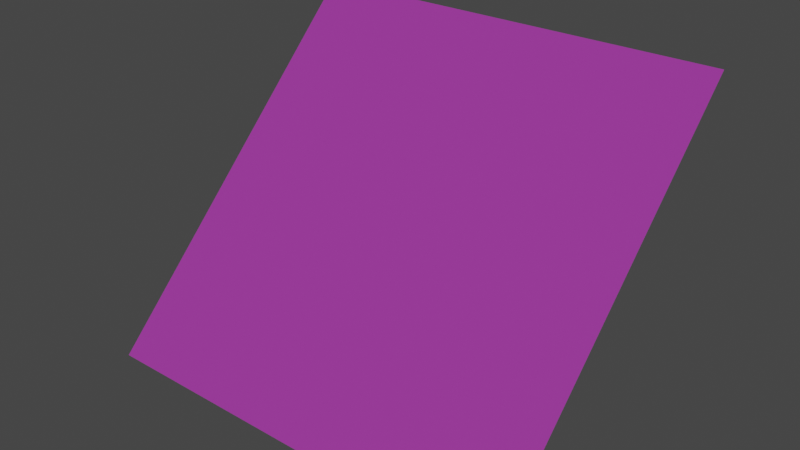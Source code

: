 # Source: plantilla_obj_1x1.blend  (saved by Blender 2.83.19; exported with 4.5.12 LTS)
import bpy
from mathutils import Matrix  # noqa: F401  (used for matrix-valued properties, if any)

bpy.ops.wm.read_factory_settings(use_empty=True)
scene = bpy.context.scene
scene.name = 'Scene'

# ---- collections
col_collection = bpy.data.collections.new('Collection'); scene.collection.children.link(col_collection)

# ---- images (referenced by path relative to the original .blend; pixels are not part of the script)
import os
ASSET_DIR = os.environ.get("B2B_ASSET_DIR", "")  # directory of the original .blend (textures are referenced by path, not embedded)
HERE = os.path.dirname(os.path.abspath(__file__))  # packed textures are extracted next to this script under _unpacked/

def load_image(name, relpath, width, height, colorspace="sRGB"):
    """Load a texture the original file referenced (path relative to the .blend, or extracted next to this script)."""
    p = next((c for c in (os.path.join(HERE, relpath), os.path.join(ASSET_DIR, relpath)) if relpath and os.path.exists(c)), "")
    if p:
        img = bpy.data.images.load(p, check_existing=True)
        img.name = name
    else:  # same state as the original file: an image datablock whose file is absent (Cycles renders it pink)
        img = bpy.data.images.new(name, width, height)
        img.source = "FILE"
        img.filepath = "//" + (relpath or name)
    img.colorspace_settings.name = colorspace
    return img
img_etcs_a_png_002 = load_image('etcs_a.png.002', 'etcs_a.png', 1024, 1024, 'sRGB')

# ---- materials (node trees are filled in below, after node groups)
mat_etcs_a = bpy.data.materials.new('etcs_a')
mat_etcs_a.use_transparent_shadow = False
mat_etcs_a.diffuse_color = (0.7843, 0.7843, 0.7843, 1.0)
mat_etcs_a.roughness = 1.0
mat_etcs_a.specular_intensity = 0.0

# ---- material node trees
mat_etcs_a.use_nodes = True; mat_etcs_a.node_tree.nodes.clear()
_N = mat_etcs_a.node_tree.nodes; _L = mat_etcs_a.node_tree.links
n0 = _N.new('ShaderNodeBsdfPrincipled'); n0.name = 'Principled BSDF'; n0.location = (10, 300)
n0.distribution = 'GGX'
n0.subsurface_method = 'BURLEY'
n0.inputs[2].default_value = 1.0
n0.inputs[3].default_value = 1.45
n0.inputs[13].default_value = 0.0
n0.inputs[27].default_value = (0.0, 0.0, 0.0, 1.0)
n0.inputs[28].default_value = 1.0
n1 = _N.new('ShaderNodeOutputMaterial'); n1.name = 'Material Output'; n1.location = (300, 300)
n2 = _N.new('ShaderNodeTexImage'); n2.name = 'Imagen'; n2.location = (-300, 600)
n2.image = img_etcs_a_png_002
n2.interpolation = 'Closest'
n3 = _N.new('ShaderNodeTexImage'); n3.name = 'Imagen.001'; n3.location = (-300, 0)
n3.image = img_etcs_a_png_002
n3.interpolation = 'Closest'
_L.new(n0.outputs[0], n1.inputs[0])
_L.new(n2.outputs[0], n0.inputs[0])
_L.new(n3.outputs[0], n0.inputs[4])
n1.is_active_output = True

# ---- world
world_world = bpy.data.worlds.new('World'); scene.world = world_world
world_world.use_nodes = True; world_world.node_tree.nodes.clear()
_N = world_world.node_tree.nodes; _L = world_world.node_tree.links
n0 = _N.new('ShaderNodeOutputWorld'); n0.name = 'World Output'; n0.location = (300, 300)
n1 = _N.new('ShaderNodeBackground'); n1.name = 'Background'; n1.location = (10, 300)
n1.inputs[0].default_value = (0.05088, 0.05088, 0.05088, 1.0)
_L.new(n1.outputs[0], n0.inputs[0])
n0.is_active_output = True
world_world.color = (0.05088, 0.05088, 0.05088)
world_world.use_sun_shadow = False
world_world.sun_shadow_jitter_overblur = 0.0

# ---- meshes
me_polygon20_001 = bpy.data.meshes.new('polygon20.001')
me_polygon20_001.from_pydata([(-0.125, -0.08838, 0.08838), (0.125, -0.08838, 0.08838), (0.125, 0.08838, -0.08838), (-0.125, 0.08838, -0.08838)], [], [(0, 1, 2), (2, 3, 0)])
me_polygon20_001.polygons.foreach_set('use_smooth', [True] * 2)
_uv = me_polygon20_001.uv_layers.new(name='UVMap')
_uv.uv.foreach_set('vector', [0.01758, -0.9844, 0.4844, -0.9844, 0.4844, -0.5156, 0.4844, -0.5156, 0.01758, -0.5156, 0.01758, -0.9844])
me_polygon20_001.materials.append(mat_etcs_a)
me_polygon20_001.use_remesh_fix_poles = True
me_polygon20_001.use_remesh_preserve_attributes = False
me_polygon20_001.use_mirror_vertex_groups = False
me_polygon20_001.update()
me_polygon20_001.normals_split_custom_set([tuple(v) for v in zip(*[iter([-7.25e-10, 0.7187, 0.6953, 0.0, 0.7187, 0.6953, -7.961e-07, 0.7187, 0.6953, -7.961e-07, 0.7187, 0.6953, 7.923e-07, 0.7187, 0.6953, -7.25e-10, 0.7187, 0.6953])] * 3)])

# ---- objects
ob_polygon20_001 = bpy.data.objects.new('polygon20.001', me_polygon20_001)

# ---- transforms, parenting, visibility, modifiers, constraints
ob_polygon20_001.location = (0.875, 3.375, 1.375)
ob_polygon20_001.rotation_euler = (1.571, -0.0, 0.0)
ob_polygon20_001.lineart.crease_threshold = 0.0

# ---- collection membership
col_collection.objects.link(ob_polygon20_001)

# ---- scene / render settings (as saved in the file)
scene.frame_start = 1; scene.frame_end = 250; scene.frame_set(1)
scene.render.engine = 'BLENDER_EEVEE_NEXT'
scene.cycles.use_denoising = False
scene.cycles.samples = 128
scene.cycles.sampling_pattern = 'TABULATED_SOBOL'
scene.cycles.use_adaptive_sampling = False
scene.cycles.use_light_tree = False
scene.view_settings.view_transform = 'Filmic'
bpy.context.view_layer.update()

# ---- added for rendering (the .blend has no active camera and no usable light): camera, sun
cam_auto = bpy.data.cameras.new('AutoCamera')
cam_auto.lens = 50.0
cam_auto.sensor_width = 36.0
cam_auto.clip_end = 1000.0
ob_auto_camera = bpy.data.objects.new('AutoCamera', cam_auto)
scene.collection.objects.link(ob_auto_camera)
ob_auto_camera.location = (1.2021, 2.98248, 1.63668)
ob_auto_camera.rotation_euler = (1.09748, -7.21219e-08, 0.694738)
scene.camera = ob_auto_camera
light_auto_sun = bpy.data.lights.new('AutoSun', 'SUN')
light_auto_sun.energy = 3.0
light_auto_sun.angle = 0.0523599
ob_auto_sun = bpy.data.objects.new('AutoSun', light_auto_sun)
scene.collection.objects.link(ob_auto_sun)
ob_auto_sun.rotation_euler = (0.872665, 0.174533, 0.523599)
bpy.context.view_layer.update()
